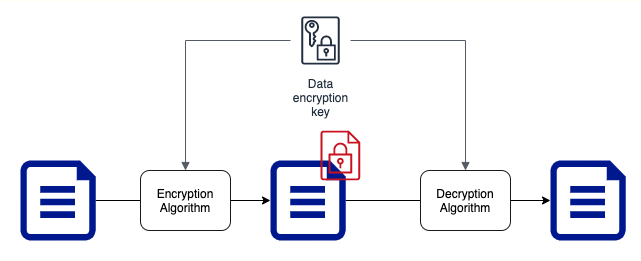

The diagram above was exported from draw.io. Its source (the exported page's mxGraphModel, read from the mxfile embedded in the PNG):
<mxGraphModel dx="1055" dy="808" grid="1" gridSize="10" guides="1" tooltips="1" connect="1" arrows="1" fold="1" page="1" pageScale="1" pageWidth="1654" pageHeight="1169" math="0" shadow="0">
  <root>
    <mxCell id="0" />
    <mxCell id="1" parent="0" />
    <mxCell id="9zoq24ZybqTwHp-O39qH-56" value="" style="rounded=0;whiteSpace=wrap;html=1;strokeColor=#FEFFF5;" parent="1" vertex="1">
      <mxGeometry x="190" y="60" width="640" height="260" as="geometry" />
    </mxCell>
    <mxCell id="grnGYoVou1c-sQZ5JIY9-6" value="" style="edgeStyle=orthogonalEdgeStyle;rounded=0;orthogonalLoop=1;jettySize=auto;html=1;fontSize=16;" parent="1" target="grnGYoVou1c-sQZ5JIY9-5" edge="1">
      <mxGeometry relative="1" as="geometry">
        <mxPoint x="390" y="260" as="sourcePoint" />
      </mxGeometry>
    </mxCell>
    <mxCell id="grnGYoVou1c-sQZ5JIY9-2" value="" style="aspect=fixed;pointerEvents=1;shadow=0;dashed=0;html=1;strokeColor=none;labelPosition=center;verticalLabelPosition=bottom;verticalAlign=top;align=center;fillColor=#00188D;shape=mxgraph.azure.file;fontSize=16;" parent="1" vertex="1">
      <mxGeometry x="210" y="220" width="75.2" height="80" as="geometry" />
    </mxCell>
    <mxCell id="grnGYoVou1c-sQZ5JIY9-9" value="" style="edgeStyle=orthogonalEdgeStyle;rounded=0;orthogonalLoop=1;jettySize=auto;html=1;fontSize=16;" parent="1" target="grnGYoVou1c-sQZ5JIY9-8" edge="1">
      <mxGeometry relative="1" as="geometry">
        <mxPoint x="670" y="260" as="sourcePoint" />
      </mxGeometry>
    </mxCell>
    <mxCell id="grnGYoVou1c-sQZ5JIY9-5" value="" style="aspect=fixed;pointerEvents=1;shadow=0;dashed=0;html=1;strokeColor=none;labelPosition=center;verticalLabelPosition=bottom;verticalAlign=top;align=center;fillColor=#00188D;shape=mxgraph.azure.file;fontSize=16;" parent="1" vertex="1">
      <mxGeometry x="460" y="220" width="75.2" height="80" as="geometry" />
    </mxCell>
    <mxCell id="grnGYoVou1c-sQZ5JIY9-8" value="" style="aspect=fixed;pointerEvents=1;shadow=0;dashed=0;html=1;strokeColor=none;labelPosition=center;verticalLabelPosition=bottom;verticalAlign=top;align=center;fillColor=#00188D;shape=mxgraph.azure.file;fontSize=16;" parent="1" vertex="1">
      <mxGeometry x="740" y="220" width="75.2" height="80" as="geometry" />
    </mxCell>
    <mxCell id="grnGYoVou1c-sQZ5JIY9-11" value="Data&#10;encryption&#10;key" style="outlineConnect=0;fontColor=#232F3E;gradientColor=none;strokeColor=#232F3E;fillColor=#ffffff;dashed=0;verticalLabelPosition=bottom;verticalAlign=top;align=center;html=1;fontSize=12;fontStyle=0;aspect=fixed;shape=mxgraph.aws4.resourceIcon;resIcon=mxgraph.aws4.data_encryption_key;" parent="1" vertex="1">
      <mxGeometry x="480" y="70" width="60" height="60" as="geometry" />
    </mxCell>
    <mxCell id="grnGYoVou1c-sQZ5JIY9-13" value="" style="outlineConnect=0;fontColor=#232F3E;gradientColor=none;fillColor=#C7131F;strokeColor=none;dashed=0;verticalLabelPosition=bottom;verticalAlign=top;align=center;html=1;fontSize=12;fontStyle=0;aspect=fixed;pointerEvents=1;shape=mxgraph.aws4.encrypted_data;" parent="1" vertex="1">
      <mxGeometry x="510" y="190" width="39.74" height="50" as="geometry" />
    </mxCell>
    <mxCell id="grnGYoVou1c-sQZ5JIY9-17" value="" style="edgeStyle=orthogonalEdgeStyle;html=1;endArrow=block;elbow=vertical;startArrow=none;endFill=1;strokeColor=#545B64;rounded=0;fontSize=16;entryX=0.5;entryY=0;entryDx=0;entryDy=0;" parent="1" source="grnGYoVou1c-sQZ5JIY9-11" target="lq70LkS90Ix5yhHzhCbE-3" edge="1">
      <mxGeometry width="100" relative="1" as="geometry">
        <mxPoint x="510" y="410" as="sourcePoint" />
        <mxPoint x="650" y="250" as="targetPoint" />
      </mxGeometry>
    </mxCell>
    <mxCell id="grnGYoVou1c-sQZ5JIY9-18" value="" style="edgeStyle=orthogonalEdgeStyle;html=1;endArrow=block;elbow=vertical;startArrow=none;endFill=1;strokeColor=#545B64;rounded=0;fontSize=16;entryX=0.5;entryY=0;entryDx=0;entryDy=0;" parent="1" source="grnGYoVou1c-sQZ5JIY9-11" target="lq70LkS90Ix5yhHzhCbE-2" edge="1">
      <mxGeometry width="100" relative="1" as="geometry">
        <mxPoint x="550" y="110" as="sourcePoint" />
        <mxPoint x="360" y="250" as="targetPoint" />
      </mxGeometry>
    </mxCell>
    <mxCell id="grnGYoVou1c-sQZ5JIY9-19" value="" style="edgeStyle=orthogonalEdgeStyle;rounded=0;orthogonalLoop=1;jettySize=auto;html=1;fontSize=16;" parent="1" source="grnGYoVou1c-sQZ5JIY9-2" edge="1">
      <mxGeometry relative="1" as="geometry">
        <mxPoint x="285.20000000000005" y="260" as="sourcePoint" />
        <mxPoint x="350" y="260" as="targetPoint" />
      </mxGeometry>
    </mxCell>
    <mxCell id="grnGYoVou1c-sQZ5JIY9-20" value="" style="edgeStyle=orthogonalEdgeStyle;rounded=0;orthogonalLoop=1;jettySize=auto;html=1;fontSize=16;" parent="1" source="grnGYoVou1c-sQZ5JIY9-5" edge="1">
      <mxGeometry relative="1" as="geometry">
        <mxPoint x="535.2" y="260" as="sourcePoint" />
        <mxPoint x="630" y="260" as="targetPoint" />
      </mxGeometry>
    </mxCell>
    <mxCell id="lq70LkS90Ix5yhHzhCbE-2" value="Encryption Algorithm" style="rounded=1;whiteSpace=wrap;html=1;strokeColor=#1A1A1A;" vertex="1" parent="1">
      <mxGeometry x="330" y="230" width="90" height="60" as="geometry" />
    </mxCell>
    <mxCell id="lq70LkS90Ix5yhHzhCbE-3" value="Decryption Algorithm" style="rounded=1;whiteSpace=wrap;html=1;strokeColor=#1A1A1A;" vertex="1" parent="1">
      <mxGeometry x="610" y="230" width="90" height="60" as="geometry" />
    </mxCell>
  </root>
</mxGraphModel>